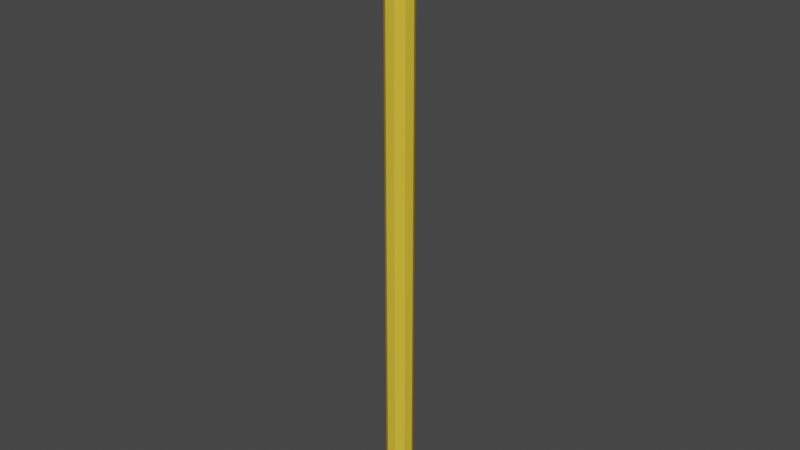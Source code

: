 # Source: unsharpenedPencil.blend  (saved by Blender 2.83.19; exported with 4.5.12 LTS)
import bpy
from mathutils import Matrix  # noqa: F401  (used for matrix-valued properties, if any)

bpy.ops.wm.read_factory_settings(use_empty=True)
scene = bpy.context.scene
scene.name = 'Scene'

# ---- collections
col_collection = bpy.data.collections.new('Collection'); scene.collection.children.link(col_collection)

# ---- materials (node trees are filled in below, after node groups)
mat_eraser = bpy.data.materials.new('Eraser')
mat_eraser.use_transparent_shadow = False
mat_eraser.diffuse_color = (0.8, 0.0, 0.001786, 1.0)
mat_metal_part_of_eraser = bpy.data.materials.new('Metal Part of Eraser')
mat_metal_part_of_eraser.use_transparent_shadow = False
mat_metal_part_of_eraser.diffuse_color = (0.3424, 0.3424, 0.3424, 1.0)
mat_metal_part_of_eraser.metallic = 0.4944
mat_pencil_body = bpy.data.materials.new('Pencil Body')
mat_pencil_body.use_transparent_shadow = False
mat_pencil_body.diffuse_color = (0.8, 0.5413, 0.04352, 1.0)
mat_lead = bpy.data.materials.new('Lead')
mat_lead.use_transparent_shadow = False
mat_lead.diffuse_color = (0.0, 0.0, 0.0, 1.0)
mat_lead.roughness = 1.0
mat_lead.metallic = 0.3146
mat_shaved_body = bpy.data.materials.new('Shaved Body')
mat_shaved_body.use_transparent_shadow = False
mat_shaved_body.diffuse_color = (0.6739, 0.358, 0.1384, 1.0)

# ---- material node trees

# ---- world
world_world = bpy.data.worlds.new('World'); scene.world = world_world
world_world.use_nodes = True; world_world.node_tree.nodes.clear()
_N = world_world.node_tree.nodes; _L = world_world.node_tree.links
n0 = _N.new('ShaderNodeOutputWorld'); n0.name = 'World Output'; n0.location = (300, 300)
n1 = _N.new('ShaderNodeBackground'); n1.name = 'Background'; n1.location = (10, 300)
n1.inputs[0].default_value = (0.05088, 0.05088, 0.05088, 1.0)
_L.new(n1.outputs[0], n0.inputs[0])
n0.is_active_output = True
world_world.color = (0.05088, 0.05088, 0.05088)
world_world.use_sun_shadow = False
world_world.sun_shadow_jitter_overblur = 0.0

# ---- meshes
me_cylinder_001 = bpy.data.meshes.new('Cylinder.001')
me_cylinder_001.from_pydata([(3.315e-08, 0.3031, -1.0), (0.0, 1.0, 1.0), (0.1949, 0.2322, -1.0), (0.6428, 0.766, 1.0), (0.2985, 0.05264, -1.0), (0.9848, 0.1736, 1.0), (0.2625, -0.1516, -1.0), (0.866, -0.5, 1.0), (0.1037, -0.2849, -1.0), (0.342, -0.9397, 1.0), (-0.1037, -0.2849, -1.0), (-0.342, -0.9397, 1.0), (-0.2625, -0.1516, -1.0), (-0.866, -0.5, 1.0), (-0.2985, 0.05264, -1.0), (-0.9848, 0.1736, 1.0), (-0.1949, 0.2322, -1.0), (-0.6428, 0.766, 1.0), (0.6428, 0.766, 1.169), (-1.38e-06, 1.0, 1.169), (0.9848, 0.1736, 1.169), (0.866, -0.5, 1.169), (0.342, -0.9397, 1.169), (-0.342, -0.9397, 1.169), (-0.866, -0.5, 1.169), (-0.9848, 0.1736, 1.169), (-0.6428, 0.766, 1.169), (0.9056, -0.507, 1.0), (1.024, 0.1667, 1.0), (1.024, 0.1667, 1.169), (0.9056, -0.507, 1.169), (1.02, 0.1937, 1.0), (0.6776, 0.7861, 1.0), (0.6776, 0.7861, 1.169), (1.02, 0.1937, 1.169), (-0.01373, 1.038, 1.0), (-0.6565, 0.8038, 1.0), (-0.6565, 0.8038, 1.169), (-0.01373, 1.038, 1.169), (-0.6776, 0.7861, 1.0), (-1.02, 0.1937, 1.0), (-1.02, 0.1937, 1.169), (-0.6776, 0.7861, 1.169), (-1.024, 0.1667, 1.0), (-0.9056, -0.507, 1.0), (-0.9056, -0.507, 1.169), (-1.024, 0.1667, 1.169), (-0.8918, -0.5308, 1.0), (-0.3678, -0.9705, 1.0), (-0.3678, -0.9705, 1.169), (-0.8918, -0.5308, 1.169), (-0.342, -0.9798, 1.0), (0.342, -0.9798, 1.0), (0.342, -0.9798, 1.169), (-0.342, -0.9798, 1.169), (0.3678, -0.9705, 1.0), (0.8918, -0.5308, 1.0), (0.8918, -0.5308, 1.169), (0.3678, -0.9705, 1.169), (0.6565, 0.8038, 1.0), (0.01373, 1.038, 1.0), (0.01373, 1.038, 1.169), (0.6565, 0.8038, 1.169), (0.6428, 0.766, 1.269), (-5.62e-07, 1.0, 1.269), (0.9848, 0.1736, 1.269), (0.866, -0.5, 1.269), (0.342, -0.9397, 1.269), (-0.342, -0.9397, 1.269), (-0.866, -0.5, 1.269), (-0.9848, 0.1736, 1.269), (-0.6428, 0.766, 1.269), (0.9848, 0.1736, 1.084), (0.866, -0.5, 1.084), (0.6428, 0.766, 1.084), (-0.6428, 0.766, 1.084), (-6.9e-07, 1.0, 1.084), (-0.9848, 0.1736, 1.084), (-0.866, -0.5, 1.084), (-0.342, -0.9397, 1.084), (0.342, -0.9397, 1.084), (1.024, 0.1667, 1.084), (0.9056, -0.507, 1.084), (0.6776, 0.7861, 1.084), (1.02, 0.1937, 1.084), (-0.6565, 0.8038, 1.084), (-0.01373, 1.038, 1.084), (-1.02, 0.1937, 1.084), (-0.6776, 0.7861, 1.084), (-0.9056, -0.507, 1.084), (-1.024, 0.1667, 1.084), (-0.3678, -0.9705, 1.084), (-0.8918, -0.5308, 1.084), (0.342, -0.9798, 1.084), (-0.342, -0.9798, 1.084), (0.8918, -0.5308, 1.084), (0.3678, -0.9705, 1.084), (0.01373, 1.038, 1.084), (0.6565, 0.8038, 1.084), (0.9848, 0.1736, 1.126), (0.6428, 0.766, 1.126), (-0.6428, 0.766, 1.126), (-0.9848, 0.1736, 1.126), (-0.866, -0.5, 1.126), (-0.342, -0.9397, 1.126), (0.342, -0.9397, 1.126), (0.9056, -0.507, 1.126), (1.02, 0.1937, 1.126), (-0.01373, 1.038, 1.126), (-0.6776, 0.7861, 1.126), (-1.024, 0.1667, 1.126), (-0.8918, -0.5308, 1.126), (-0.342, -0.9798, 1.126), (0.3678, -0.9705, 1.126), (0.6565, 0.8038, 1.126), (0.866, -0.5, 1.126), (-1.035e-06, 1.0, 1.126), (1.024, 0.1667, 1.126), (0.6776, 0.7861, 1.126), (-0.6565, 0.8038, 1.126), (-1.02, 0.1937, 1.126), (-0.9056, -0.507, 1.126), (-0.3678, -0.9705, 1.126), (0.342, -0.9798, 1.126), (0.8918, -0.5308, 1.126), (0.01373, 1.038, 1.126), (0.866, -0.5, 1.042), (-3.45e-07, 1.0, 1.042), (1.024, 0.1667, 1.042), (0.6776, 0.7861, 1.042), (-0.6565, 0.8038, 1.042), (-1.02, 0.1937, 1.042), (-0.9056, -0.507, 1.042), (-0.3678, -0.9705, 1.042), (0.342, -0.9798, 1.042), (0.8918, -0.5308, 1.042), (0.01373, 1.038, 1.042), (0.9848, 0.1736, 1.042), (0.6428, 0.766, 1.042), (-0.6428, 0.766, 1.042), (-0.9848, 0.1736, 1.042), (-0.866, -0.5, 1.042), (-0.342, -0.9397, 1.042), (0.342, -0.9397, 1.042), (0.9056, -0.507, 1.042), (1.02, 0.1937, 1.042), (-0.01373, 1.038, 1.042), (-0.6776, 0.7861, 1.042), (-1.024, 0.1667, 1.042), (-0.8918, -0.5308, 1.042), (-0.342, -0.9798, 1.042), (0.3678, -0.9705, 1.042), (0.6565, 0.8038, 1.042), (0.9848, 0.1736, 1.148), (0.6428, 0.766, 1.148), (-0.6428, 0.766, 1.148), (-0.9848, 0.1736, 1.148), (-0.866, -0.5, 1.148), (-0.342, -0.9397, 1.148), (0.342, -0.9397, 1.148), (0.9056, -0.507, 1.148), (1.02, 0.1937, 1.148), (-0.01373, 1.038, 1.148), (-0.6776, 0.7861, 1.148), (-1.024, 0.1667, 1.148), (-0.8918, -0.5308, 1.148), (-0.342, -0.9798, 1.148), (0.3678, -0.9705, 1.148), (0.6565, 0.8038, 1.148), (0.866, -0.5, 1.148), (-1.207e-06, 1.0, 1.148), (1.024, 0.1667, 1.148), (0.6776, 0.7861, 1.148), (-0.6565, 0.8038, 1.148), (-1.02, 0.1937, 1.148), (-0.9056, -0.507, 1.148), (-0.3678, -0.9705, 1.148), (0.342, -0.9798, 1.148), (0.8918, -0.5308, 1.148), (0.01373, 1.038, 1.148), (0.866, -0.5, 1.105), (-8.625e-07, 1.0, 1.105), (1.024, 0.1667, 1.105), (0.6776, 0.7861, 1.105), (-0.6565, 0.8038, 1.105), (-1.02, 0.1937, 1.105), (-0.9056, -0.507, 1.105), (-0.3678, -0.9705, 1.105), (0.342, -0.9798, 1.105), (0.8918, -0.5308, 1.105), (0.01373, 1.038, 1.105), (0.9848, 0.1736, 1.105), (0.6428, 0.766, 1.105), (-0.6428, 0.766, 1.105), (-0.9848, 0.1736, 1.105), (-0.866, -0.5, 1.105), (-0.342, -0.9397, 1.105), (0.342, -0.9397, 1.105), (0.9056, -0.507, 1.105), (1.02, 0.1937, 1.105), (-0.01373, 1.038, 1.105), (-0.6776, 0.7861, 1.105), (-1.024, 0.1667, 1.105), (-0.8918, -0.5308, 1.105), (-0.342, -0.9798, 1.105), (0.3678, -0.9705, 1.105), (0.6565, 0.8038, 1.105), (0.9848, 0.1736, 1.063), (0.6428, 0.766, 1.063), (-0.6428, 0.766, 1.063), (-0.9848, 0.1736, 1.063), (-0.866, -0.5, 1.063), (-0.342, -0.9397, 1.063), (0.342, -0.9397, 1.063), (0.9056, -0.507, 1.063), (1.02, 0.1937, 1.063), (-0.01373, 1.038, 1.063), (-0.6776, 0.7861, 1.063), (-1.024, 0.1667, 1.063), (-0.8918, -0.5308, 1.063), (-0.342, -0.9798, 1.063), (0.3678, -0.9705, 1.063), (0.6565, 0.8038, 1.063), (0.866, -0.5, 1.063), (-5.175e-07, 1.0, 1.063), (1.024, 0.1667, 1.063), (0.6776, 0.7861, 1.063), (-0.6565, 0.8038, 1.063), (-1.02, 0.1937, 1.063), (-0.9056, -0.507, 1.063), (-0.3678, -0.9705, 1.063), (0.342, -0.9798, 1.063), (0.8918, -0.5308, 1.063), (0.01373, 1.038, 1.063), (0.866, -0.5, 1.021), (-1.725e-07, 1.0, 1.021), (1.024, 0.1667, 1.021), (0.6776, 0.7861, 1.021), (-0.6565, 0.8038, 1.021), (-1.02, 0.1937, 1.021), (-0.9056, -0.507, 1.021), (-0.3678, -0.9705, 1.021), (0.342, -0.9798, 1.021), (0.8918, -0.5308, 1.021), (0.01373, 1.038, 1.021), (0.9848, 0.1736, 1.021), (0.6428, 0.766, 1.021), (-0.6428, 0.766, 1.021), (-0.9848, 0.1736, 1.021), (-0.866, -0.5, 1.021), (-0.342, -0.9397, 1.021), (0.342, -0.9397, 1.021), (0.9056, -0.507, 1.021), (1.02, 0.1937, 1.021), (-0.01373, 1.038, 1.021), (-0.6776, 0.7861, 1.021), (-1.024, 0.1667, 1.021), (-0.8918, -0.5308, 1.021), (-0.342, -0.9798, 1.021), (0.3678, -0.9705, 1.021), (0.6565, 0.8038, 1.021), (0.9056, -0.507, 1.021), (0.9056, -0.507, 1.042), (1.02, 0.1937, 1.021), (1.02, 0.1937, 1.042), (-0.01373, 1.038, 1.021), (-0.01373, 1.038, 1.042), (-0.6776, 0.7861, 1.021), (-0.6776, 0.7861, 1.042), (-1.024, 0.1667, 1.021), (-1.024, 0.1667, 1.042), (-0.8918, -0.5308, 1.021), (-0.8918, -0.5308, 1.042), (-0.342, -0.9798, 1.021), (-0.342, -0.9798, 1.042), (0.3678, -0.9705, 1.021), (0.3678, -0.9705, 1.042), (0.6565, 0.8038, 1.021), (0.6565, 0.8038, 1.042), (1.024, 0.1667, 1.042), (0.6776, 0.7861, 1.042), (-0.6565, 0.8038, 1.042), (-1.02, 0.1937, 1.042), (-0.9056, -0.507, 1.042), (-0.3678, -0.9705, 1.042), (0.342, -0.9798, 1.042), (0.8918, -0.5308, 1.042), (0.01373, 1.038, 1.042), (1.024, 0.1667, 1.021), (0.6776, 0.7861, 1.021), (-0.6565, 0.8038, 1.021), (-1.02, 0.1937, 1.021), (-0.9056, -0.507, 1.021), (-0.3678, -0.9705, 1.021), (0.342, -0.9798, 1.021), (0.8918, -0.5308, 1.021), (0.01373, 1.038, 1.021), (0.9352, -0.5122, 1.148), (1.054, 0.1615, 1.148), (1.054, 0.1615, 1.169), (0.9352, -0.5122, 1.169), (1.046, 0.2088, 1.148), (0.7036, 0.8011, 1.148), (0.7036, 0.8011, 1.169), (1.046, 0.2088, 1.169), (-0.02401, 1.066, 1.148), (-0.6668, 0.832, 1.148), (-0.6668, 0.832, 1.169), (-0.02401, 1.066, 1.169), (-0.7036, 0.8011, 1.148), (-1.046, 0.2088, 1.148), (-1.046, 0.2088, 1.169), (-0.7036, 0.8011, 1.169), (-1.054, 0.1615, 1.148), (-0.9352, -0.5122, 1.148), (-0.9352, -0.5122, 1.169), (-1.054, 0.1615, 1.169), (-0.9112, -0.5538, 1.148), (-0.3872, -0.9935, 1.148), (-0.3872, -0.9935, 1.169), (-0.9112, -0.5538, 1.169), (-0.342, -1.01, 1.148), (0.342, -1.01, 1.148), (0.342, -1.01, 1.169), (-0.342, -1.01, 1.169), (0.3871, -0.9935, 1.148), (0.9112, -0.5538, 1.148), (0.9112, -0.5538, 1.169), (0.3871, -0.9935, 1.169), (0.6668, 0.832, 1.148), (0.02401, 1.066, 1.148), (0.02401, 1.066, 1.169), (0.6668, 0.832, 1.169), (0.6668, 0.832, 1.063), (0.02401, 1.066, 1.063), (0.02401, 1.066, 1.084), (0.6668, 0.832, 1.084), (0.3871, -0.9935, 1.063), (0.9112, -0.5538, 1.063), (0.9112, -0.5538, 1.084), (0.3871, -0.9935, 1.084), (-0.342, -1.01, 1.063), (0.342, -1.01, 1.063), (0.342, -1.01, 1.084), (-0.342, -1.01, 1.084), (-0.9112, -0.5538, 1.063), (-0.3872, -0.9935, 1.063), (-0.3872, -0.9935, 1.084), (-0.9112, -0.5538, 1.084), (-1.054, 0.1615, 1.063), (-0.9352, -0.5122, 1.063), (-0.9352, -0.5122, 1.084), (-1.054, 0.1615, 1.084), (-0.7036, 0.8011, 1.063), (-1.046, 0.2088, 1.063), (-1.046, 0.2088, 1.084), (-0.7036, 0.8011, 1.084), (-0.02401, 1.066, 1.063), (-0.6668, 0.832, 1.063), (-0.6668, 0.832, 1.084), (-0.02401, 1.066, 1.084), (1.046, 0.2088, 1.063), (0.7036, 0.8011, 1.063), (0.7036, 0.8011, 1.084), (1.046, 0.2088, 1.084), (0.9352, -0.5122, 1.063), (1.054, 0.1615, 1.063), (1.054, 0.1615, 1.084), (0.9352, -0.5122, 1.084), (0.6668, 0.832, 1.105), (0.02401, 1.066, 1.105), (0.02401, 1.066, 1.126), (0.6668, 0.832, 1.126), (0.3871, -0.9935, 1.105), (0.9112, -0.5538, 1.105), (0.9112, -0.5538, 1.126), (0.3871, -0.9935, 1.126), (-0.342, -1.01, 1.105), (0.342, -1.01, 1.105), (0.342, -1.01, 1.126), (-0.342, -1.01, 1.126), (-0.9112, -0.5538, 1.105), (-0.3872, -0.9935, 1.105), (-0.3872, -0.9935, 1.126), (-0.9112, -0.5538, 1.126), (-1.054, 0.1615, 1.105), (-0.9352, -0.5122, 1.105), (-0.9352, -0.5122, 1.126), (-1.054, 0.1615, 1.126), (-0.7036, 0.8011, 1.105), (-1.046, 0.2088, 1.105), (-1.046, 0.2088, 1.126), (-0.7036, 0.8011, 1.126), (-0.02401, 1.066, 1.105), (-0.6668, 0.832, 1.105), (-0.6668, 0.832, 1.126), (-0.02401, 1.066, 1.126), (1.046, 0.2088, 1.105), (0.7036, 0.8011, 1.105), (0.7036, 0.8011, 1.126), (1.046, 0.2088, 1.126), (0.9352, -0.5122, 1.105), (1.054, 0.1615, 1.105), (1.054, 0.1615, 1.126), (0.9352, -0.5122, 1.126), (0.9352, -0.5122, 1.021), (1.054, 0.1615, 1.021), (1.054, 0.1615, 1.042), (0.9352, -0.5122, 1.042), (1.046, 0.2088, 1.021), (0.7036, 0.8011, 1.021), (0.7036, 0.8011, 1.042), (1.046, 0.2088, 1.042), (-0.02401, 1.066, 1.021), (-0.6668, 0.832, 1.021), (-0.6668, 0.832, 1.042), (-0.02401, 1.066, 1.042), (-0.7036, 0.8011, 1.021), (-1.046, 0.2088, 1.021), (-1.046, 0.2088, 1.042), (-0.7036, 0.8011, 1.042), (-1.054, 0.1615, 1.021), (-0.9352, -0.5122, 1.021), (-0.9352, -0.5122, 1.042), (-1.054, 0.1615, 1.042), (-0.9112, -0.5538, 1.021), (-0.3872, -0.9935, 1.021), (-0.3872, -0.9935, 1.042), (-0.9112, -0.5538, 1.042), (-0.342, -1.01, 1.021), (0.342, -1.01, 1.021), (0.342, -1.01, 1.042), (-0.342, -1.01, 1.042), (0.3871, -0.9935, 1.021), (0.9112, -0.5538, 1.021), (0.9112, -0.5538, 1.042), (0.3871, -0.9935, 1.042), (0.6668, 0.832, 1.021), (0.02401, 1.066, 1.021), (0.02401, 1.066, 1.042), (0.6668, 0.832, 1.042), (0.0, 1.0, -1.0), (0.6428, 0.766, -1.0), (0.9848, 0.1736, -1.0), (0.866, -0.5, -1.0), (0.342, -0.9397, -1.0), (-0.342, -0.9397, -1.0), (-0.866, -0.5, -1.0), (-0.9848, 0.1736, -1.0), (-0.6428, 0.766, -1.0)], [], [(441, 1, 3, 442), (442, 3, 5, 443), (443, 5, 7, 444), (444, 7, 9, 445), (445, 9, 11, 446), (446, 11, 13, 447), (447, 13, 15, 448), (448, 15, 17, 449), (449, 17, 1, 441), (0, 2, 4, 6, 8, 10, 12, 14, 16), (25, 24, 69, 70), (5, 28, 27, 7), (245, 236, 28, 5), (21, 30, 29, 20), (169, 160, 30, 21), (3, 32, 31, 5), (246, 237, 32, 3), (20, 34, 33, 18), (153, 161, 34, 20), (17, 36, 35, 1), (247, 238, 36, 17), (19, 38, 37, 26), (170, 162, 38, 19), (15, 40, 39, 17), (248, 239, 40, 15), (26, 42, 41, 25), (155, 163, 42, 26), (13, 44, 43, 15), (249, 240, 44, 13), (25, 46, 45, 24), (156, 164, 46, 25), (11, 48, 47, 13), (250, 241, 48, 11), (24, 50, 49, 23), (157, 165, 50, 24), (9, 52, 51, 11), (251, 242, 52, 9), (23, 54, 53, 22), (158, 166, 54, 23), (7, 56, 55, 9), (234, 243, 56, 7), (22, 58, 57, 21), (159, 167, 58, 22), (1, 60, 59, 3), (235, 244, 60, 1), (18, 62, 61, 19), (154, 168, 62, 18), (63, 64, 71, 70, 69, 68, 67, 66, 65), (22, 21, 66, 67), (18, 19, 64, 63), (26, 25, 70, 71), (23, 22, 67, 68), (20, 18, 63, 65), (19, 26, 71, 64), (24, 23, 68, 69), (21, 20, 65, 66), (208, 222, 98, 74), (181, 190, 97, 76), (213, 221, 96, 80), (180, 189, 95, 73), (212, 220, 94, 79), (197, 188, 93, 80), (211, 219, 92, 78), (196, 187, 91, 79), (210, 218, 90, 77), (195, 186, 89, 78), (209, 217, 88, 75), (194, 185, 87, 77), (224, 216, 86, 76), (193, 184, 85, 75), (207, 215, 84, 72), (192, 183, 83, 74), (223, 214, 82, 73), (191, 182, 81, 72), (153, 171, 117, 99), (154, 172, 118, 100), (155, 173, 119, 101), (156, 174, 120, 102), (157, 175, 121, 103), (158, 176, 122, 104), (159, 177, 123, 105), (169, 178, 124, 115), (170, 179, 125, 116), (192, 206, 114, 100), (197, 205, 113, 105), (196, 204, 112, 104), (195, 203, 111, 103), (194, 202, 110, 102), (193, 201, 109, 101), (181, 200, 108, 116), (191, 199, 107, 99), (180, 198, 106, 115), (252, 236, 288, 261), (234, 252, 144, 126), (259, 243, 295, 275), (245, 253, 145, 137), (144, 252, 261, 262), (235, 254, 146, 127), (237, 129, 280, 289), (247, 255, 147, 139), (130, 146, 266, 281), (248, 256, 148, 140), (236, 128, 279, 288), (249, 257, 149, 141), (253, 237, 289, 263), (250, 258, 150, 142), (136, 152, 278, 287), (251, 259, 151, 143), (260, 244, 296, 277), (246, 260, 152, 138), (224, 233, 136, 127), (223, 232, 135, 126), (213, 231, 134, 143), (212, 230, 133, 142), (211, 229, 132, 141), (210, 228, 131, 140), (209, 227, 130, 139), (208, 226, 129, 138), (207, 225, 128, 137), (19, 61, 179, 170), (21, 57, 178, 169), (22, 53, 177, 159), (23, 49, 176, 158), (24, 45, 175, 157), (25, 41, 174, 156), (26, 37, 173, 155), (18, 33, 172, 154), (20, 29, 171, 153), (100, 114, 168, 154), (114, 125, 179, 168), (105, 113, 167, 159), (113, 124, 178, 167), (104, 112, 166, 158), (112, 123, 177, 166), (103, 111, 165, 157), (111, 122, 176, 165), (102, 110, 164, 156), (110, 121, 175, 164), (101, 109, 163, 155), (109, 120, 174, 163), (116, 108, 162, 170), (108, 119, 173, 162), (99, 107, 161, 153), (107, 118, 172, 161), (115, 106, 160, 169), (106, 117, 171, 160), (82, 81, 182, 198), (73, 82, 198, 180), (84, 83, 183, 199), (72, 84, 199, 191), (86, 85, 184, 200), (76, 86, 200, 181), (88, 87, 185, 201), (75, 88, 201, 193), (90, 89, 186, 202), (77, 90, 202, 194), (92, 91, 187, 203), (78, 92, 203, 195), (94, 93, 188, 204), (79, 94, 204, 196), (96, 95, 189, 205), (80, 96, 205, 197), (98, 97, 190, 206), (74, 98, 206, 192), (99, 117, 182, 191), (100, 118, 183, 192), (101, 119, 184, 193), (102, 120, 185, 194), (103, 121, 186, 195), (104, 122, 187, 196), (105, 123, 188, 197), (115, 124, 189, 180), (116, 125, 190, 181), (72, 81, 225, 207), (74, 83, 226, 208), (75, 85, 227, 209), (77, 87, 228, 210), (78, 89, 229, 211), (79, 91, 230, 212), (80, 93, 231, 213), (73, 95, 232, 223), (76, 97, 233, 224), (144, 128, 225, 214), (126, 144, 214, 223), (145, 129, 226, 215), (137, 145, 215, 207), (146, 130, 227, 216), (127, 146, 216, 224), (147, 131, 228, 217), (139, 147, 217, 209), (148, 132, 229, 218), (140, 148, 218, 210), (149, 133, 230, 219), (141, 149, 219, 211), (150, 134, 231, 220), (142, 150, 220, 212), (151, 135, 232, 221), (143, 151, 221, 213), (152, 136, 233, 222), (138, 152, 222, 208), (3, 59, 260, 246), (59, 60, 244, 260), (9, 55, 259, 251), (55, 56, 243, 259), (11, 51, 258, 250), (51, 52, 242, 258), (13, 47, 257, 249), (47, 48, 241, 257), (15, 43, 256, 248), (43, 44, 240, 256), (17, 39, 255, 247), (39, 40, 239, 255), (1, 35, 254, 235), (35, 36, 238, 254), (5, 31, 253, 245), (31, 32, 237, 253), (7, 27, 252, 234), (27, 28, 236, 252), (127, 136, 244, 235), (126, 135, 243, 234), (143, 134, 242, 251), (142, 133, 241, 250), (141, 132, 240, 249), (140, 131, 239, 248), (139, 130, 238, 247), (138, 129, 237, 246), (137, 128, 236, 245), (238, 130, 281, 290), (145, 253, 263, 264), (131, 147, 268, 282), (239, 131, 282, 291), (146, 254, 265, 266), (258, 242, 294, 273), (240, 132, 283, 292), (147, 255, 267, 268), (132, 148, 270, 283), (241, 133, 284, 293), (148, 256, 269, 270), (257, 241, 293, 271), (242, 134, 285, 294), (149, 257, 271, 272), (133, 149, 272, 284), (150, 258, 273, 274), (243, 135, 286, 295), (256, 240, 292, 269), (244, 136, 287, 296), (151, 259, 275, 276), (134, 150, 274, 285), (152, 260, 277, 278), (255, 239, 291, 267), (128, 144, 262, 279), (135, 151, 276, 286), (254, 238, 290, 265), (129, 145, 264, 280), (297, 298, 299, 300), (171, 298, 297, 160), (29, 299, 298, 171), (30, 300, 299, 29), (160, 297, 300, 30), (301, 302, 303, 304), (172, 302, 301, 161), (33, 303, 302, 172), (34, 304, 303, 33), (161, 301, 304, 34), (305, 306, 307, 308), (173, 306, 305, 162), (37, 307, 306, 173), (38, 308, 307, 37), (162, 305, 308, 38), (309, 310, 311, 312), (174, 310, 309, 163), (41, 311, 310, 174), (42, 312, 311, 41), (163, 309, 312, 42), (313, 314, 315, 316), (175, 314, 313, 164), (45, 315, 314, 175), (46, 316, 315, 45), (164, 313, 316, 46), (317, 318, 319, 320), (176, 318, 317, 165), (49, 319, 318, 176), (50, 320, 319, 49), (165, 317, 320, 50), (321, 322, 323, 324), (177, 322, 321, 166), (53, 323, 322, 177), (54, 324, 323, 53), (166, 321, 324, 54), (325, 326, 327, 328), (178, 326, 325, 167), (57, 327, 326, 178), (58, 328, 327, 57), (167, 325, 328, 58), (329, 330, 331, 332), (179, 330, 329, 168), (61, 331, 330, 179), (62, 332, 331, 61), (168, 329, 332, 62), (333, 334, 335, 336), (233, 334, 333, 222), (97, 335, 334, 233), (98, 336, 335, 97), (222, 333, 336, 98), (337, 338, 339, 340), (232, 338, 337, 221), (95, 339, 338, 232), (96, 340, 339, 95), (221, 337, 340, 96), (341, 342, 343, 344), (231, 342, 341, 220), (93, 343, 342, 231), (94, 344, 343, 93), (220, 341, 344, 94), (345, 346, 347, 348), (230, 346, 345, 219), (91, 347, 346, 230), (92, 348, 347, 91), (219, 345, 348, 92), (349, 350, 351, 352), (229, 350, 349, 218), (89, 351, 350, 229), (90, 352, 351, 89), (218, 349, 352, 90), (353, 354, 355, 356), (228, 354, 353, 217), (87, 355, 354, 228), (88, 356, 355, 87), (217, 353, 356, 88), (357, 358, 359, 360), (227, 358, 357, 216), (85, 359, 358, 227), (86, 360, 359, 85), (216, 357, 360, 86), (361, 362, 363, 364), (226, 362, 361, 215), (83, 363, 362, 226), (84, 364, 363, 83), (215, 361, 364, 84), (365, 366, 367, 368), (225, 366, 365, 214), (81, 367, 366, 225), (82, 368, 367, 81), (214, 365, 368, 82), (369, 370, 371, 372), (190, 370, 369, 206), (125, 371, 370, 190), (114, 372, 371, 125), (206, 369, 372, 114), (373, 374, 375, 376), (189, 374, 373, 205), (124, 375, 374, 189), (113, 376, 375, 124), (205, 373, 376, 113), (377, 378, 379, 380), (188, 378, 377, 204), (123, 379, 378, 188), (112, 380, 379, 123), (204, 377, 380, 112), (381, 382, 383, 384), (187, 382, 381, 203), (122, 383, 382, 187), (111, 384, 383, 122), (203, 381, 384, 111), (385, 386, 387, 388), (186, 386, 385, 202), (121, 387, 386, 186), (110, 388, 387, 121), (202, 385, 388, 110), (389, 390, 391, 392), (185, 390, 389, 201), (120, 391, 390, 185), (109, 392, 391, 120), (201, 389, 392, 109), (393, 394, 395, 396), (184, 394, 393, 200), (119, 395, 394, 184), (108, 396, 395, 119), (200, 393, 396, 108), (397, 398, 399, 400), (183, 398, 397, 199), (118, 399, 398, 183), (107, 400, 399, 118), (199, 397, 400, 107), (401, 402, 403, 404), (182, 402, 401, 198), (117, 403, 402, 182), (106, 404, 403, 117), (198, 401, 404, 106), (405, 406, 407, 408), (288, 406, 405, 261), (279, 407, 406, 288), (262, 408, 407, 279), (261, 405, 408, 262), (409, 410, 411, 412), (289, 410, 409, 263), (280, 411, 410, 289), (264, 412, 411, 280), (263, 409, 412, 264), (413, 414, 415, 416), (290, 414, 413, 265), (281, 415, 414, 290), (266, 416, 415, 281), (265, 413, 416, 266), (417, 418, 419, 420), (291, 418, 417, 267), (282, 419, 418, 291), (268, 420, 419, 282), (267, 417, 420, 268), (421, 422, 423, 424), (292, 422, 421, 269), (283, 423, 422, 292), (270, 424, 423, 283), (269, 421, 424, 270), (425, 426, 427, 428), (293, 426, 425, 271), (284, 427, 426, 293), (272, 428, 427, 284), (271, 425, 428, 272), (429, 430, 431, 432), (294, 430, 429, 273), (285, 431, 430, 294), (274, 432, 431, 285), (273, 429, 432, 274), (433, 434, 435, 436), (295, 434, 433, 275), (286, 435, 434, 295), (276, 436, 435, 286), (275, 433, 436, 276), (437, 438, 439, 440), (296, 438, 437, 277), (287, 439, 438, 296), (278, 440, 439, 287), (277, 437, 440, 278), (2, 0, 441, 442), (4, 2, 442, 443), (6, 4, 443, 444), (8, 6, 444, 445), (10, 8, 445, 446), (12, 10, 446, 447), (14, 12, 447, 448), (16, 14, 448, 449), (0, 16, 449, 441)])
me_cylinder_001.polygons.foreach_set('material_index', [2, 2, 2, 2, 2, 2, 2, 2, 2, 3, 0, 0, 1, 1, 1, 0, 1, 1, 1, 0, 1, 1, 1, 0, 1, 1, 1, 0, 1, 1, 1, 0, 1, 1, 1, 0, 1, 1, 1, 0, 1, 1, 1, 0, 1, 1, 1, 0, 0, 0, 0, 0, 0, 0, 0, 0, 1, 1, 1, 1, 1, 1, 1, 1, 1, 1, 1, 1, 1, 1, 1, 1, 1, 1, 1, 1, 1, 1, 1, 1, 1, 1, 1, 1, 1, 1, 1, 1, 1, 1, 1, 1, 0, 1, 0, 1, 0, 1, 0, 1, 1, 1, 1, 1, 0, 1, 1, 1, 0, 1, 1, 1, 1, 1, 1, 1, 1, 1, 1, 1, 1, 1, 1, 1, 1, 1, 1, 1, 1, 1, 1, 1, 1, 1, 1, 1, 1, 1, 1, 1, 1, 1, 1, 1, 1, 1, 1, 1, 1, 1, 1, 1, 1, 1, 1, 1, 1, 1, 1, 1, 1, 1, 1, 1, 1, 1, 1, 1, 1, 1, 1, 1, 1, 1, 1, 1, 1, 1, 1, 1, 1, 1, 1, 1, 1, 1, 1, 1, 1, 1, 1, 1, 1, 1, 1, 1, 1, 1, 1, 1, 1, 1, 1, 1, 1, 1, 1, 1, 1, 1, 1, 1, 1, 1, 1, 1, 1, 1, 1, 1, 1, 1, 1, 1, 1, 1, 1, 0, 0, 1, 0, 0, 0, 1, 1, 1, 0, 0, 0, 1, 0, 1, 0, 0, 0, 0, 1, 0, 0, 0, 1, 1, 0, 0, 1, 1, 1, 1, 1, 1, 1, 1, 1, 1, 1, 1, 1, 1, 1, 1, 1, 1, 1, 1, 1, 1, 1, 1, 1, 1, 1, 1, 1, 1, 1, 1, 1, 1, 1, 1, 1, 1, 1, 1, 1, 1, 1, 1, 1, 1, 1, 1, 1, 1, 1, 1, 1, 1, 1, 1, 1, 1, 1, 1, 1, 0, 1, 1, 1, 1, 0, 1, 1, 1, 1, 0, 1, 1, 1, 1, 1, 1, 1, 1, 1, 0, 1, 1, 1, 1, 1, 1, 1, 1, 1, 0, 1, 1, 1, 1, 0, 1, 1, 1, 1, 0, 1, 1, 1, 1, 1, 1, 1, 1, 1, 0, 1, 1, 1, 1, 1, 1, 1, 1, 1, 1, 1, 1, 1, 1, 1, 1, 1, 1, 1, 1, 1, 1, 1, 1, 1, 1, 1, 1, 1, 0, 1, 1, 1, 1, 1, 1, 1, 1, 1, 1, 1, 1, 1, 1, 1, 1, 1, 1, 1, 0, 1, 1, 1, 1, 1, 1, 1, 1, 1, 0, 1, 1, 1, 1, 0, 1, 1, 1, 4, 4, 4, 4, 4, 4, 4, 4, 4])
_uv = me_cylinder_001.uv_layers.new(name='UVMap')
_uv.uv.foreach_set('vector', [1.0, 0.5, 1.0, 1.0, 0.8889, 1.0, 0.8889, 0.5, 0.8889, 0.5, 0.8889, 1.0, 0.7778, 1.0, 0.7778, 0.5, 0.7778, 0.5, 0.7778, 1.0, 0.6667, 1.0, 0.6667, 0.5, 0.6667, 0.5, 0.6667, 1.0, 0.5556, 1.0, 0.5556, 0.5, 0.5556, 0.5, 0.5556, 1.0, 0.4444, 1.0, 0.4444, 0.5, 0.4444, 0.5, 0.4444, 1.0, 0.3333, 1.0, 0.3333, 0.5, 0.3333, 0.5, 0.3333, 1.0, 0.2222, 1.0, 0.2222, 0.5, 0.2222, 0.5, 0.2222, 1.0, 0.1111, 1.0, 0.1111, 0.5, 0.1111, 0.5, 0.1111, 1.0, 4.47e-08, 1.0, 4.47e-08, 0.5, 0.75, 0.3228, 0.7968, 0.3057, 0.8216, 0.2626, 0.813, 0.2136, 0.7749, 0.1816, 0.7251, 0.1816, 0.687, 0.2136, 0.6784, 0.2626, 0.7032, 0.3057, 0.2222, 1.0, 0.3333, 1.0, 0.3333, 1.0, 0.2222, 1.0, 0.7778, 1.0, 0.7778, 1.0, 0.6667, 1.0, 0.6667, 1.0, 0.7778, 1.0, 0.7778, 1.0, 0.7778, 1.0, 0.7778, 1.0, 0.6667, 1.0, 0.6667, 1.0, 0.7778, 1.0, 0.7778, 1.0, 0.6667, 1.0, 0.6667, 1.0, 0.6667, 1.0, 0.6667, 1.0, 0.8889, 1.0, 0.8889, 1.0, 0.7778, 1.0, 0.7778, 1.0, 0.8889, 1.0, 0.8889, 1.0, 0.8889, 1.0, 0.8889, 1.0, 0.7778, 1.0, 0.7778, 1.0, 0.8889, 1.0, 0.8889, 1.0, 0.7778, 1.0, 0.7778, 1.0, 0.7778, 1.0, 0.7778, 1.0, 0.1111, 1.0, 0.1111, 1.0, 4.47e-08, 1.0, 4.47e-08, 1.0, 0.1111, 1.0, 0.1111, 1.0, 0.1111, 1.0, 0.1111, 1.0, 4.47e-08, 1.0, 4.47e-08, 1.0, 0.1111, 1.0, 0.1111, 1.0, 4.47e-08, 1.0, 4.47e-08, 1.0, 4.47e-08, 1.0, 4.47e-08, 1.0, 0.2222, 1.0, 0.2222, 1.0, 0.1111, 1.0, 0.1111, 1.0, 0.2222, 1.0, 0.2222, 1.0, 0.2222, 1.0, 0.2222, 1.0, 0.1111, 1.0, 0.1111, 1.0, 0.2222, 1.0, 0.2222, 1.0, 0.1111, 1.0, 0.1111, 1.0, 0.1111, 1.0, 0.1111, 1.0, 0.3333, 1.0, 0.3333, 1.0, 0.2222, 1.0, 0.2222, 1.0, 0.3333, 1.0, 0.3333, 1.0, 0.3333, 1.0, 0.3333, 1.0, 0.2222, 1.0, 0.2222, 1.0, 0.3333, 1.0, 0.3333, 1.0, 0.2222, 1.0, 0.2222, 1.0, 0.2222, 1.0, 0.2222, 1.0, 0.4444, 1.0, 0.4444, 1.0, 0.3333, 1.0, 0.3333, 1.0, 0.4444, 1.0, 0.4444, 1.0, 0.4444, 1.0, 0.4444, 1.0, 0.3333, 1.0, 0.3333, 1.0, 0.4444, 1.0, 0.4444, 1.0, 0.3333, 1.0, 0.3333, 1.0, 0.3333, 1.0, 0.3333, 1.0, 0.5556, 1.0, 0.5556, 1.0, 0.4444, 1.0, 0.4444, 1.0, 0.5556, 1.0, 0.5556, 1.0, 0.5556, 1.0, 0.5556, 1.0, 0.4444, 1.0, 0.4444, 1.0, 0.5556, 1.0, 0.5556, 1.0, 0.4444, 1.0, 0.4444, 1.0, 0.4444, 1.0, 0.4444, 1.0, 0.6667, 1.0, 0.6667, 1.0, 0.5556, 1.0, 0.5556, 1.0, 0.6667, 1.0, 0.6667, 1.0, 0.6667, 1.0, 0.6667, 1.0, 0.5556, 1.0, 0.5556, 1.0, 0.6667, 1.0, 0.6667, 1.0, 0.5556, 1.0, 0.5556, 1.0, 0.5556, 1.0, 0.5556, 1.0, 1.0, 1.0, 1.0, 1.0, 0.8889, 1.0, 0.8889, 1.0, 1.0, 1.0, 1.0, 1.0, 1.0, 1.0, 1.0, 1.0, 0.8889, 1.0, 0.8889, 1.0, 1.0, 1.0, 1.0, 1.0, 0.8889, 1.0, 0.8889, 1.0, 0.8889, 1.0, 0.8889, 1.0, 0.4043, 0.4339, 0.25, 0.49, 0.09573, 0.4339, 0.01365, 0.2917, 0.04215, 0.13, 0.1679, 0.02447, 0.3321, 0.02447, 0.4578, 0.13, 0.4864, 0.2917, 0.5556, 1.0, 0.6667, 1.0, 0.6667, 1.0, 0.5556, 1.0, 0.8889, 1.0, 1.0, 1.0, 1.0, 1.0, 0.8889, 1.0, 0.1111, 1.0, 0.2222, 1.0, 0.2222, 1.0, 0.1111, 1.0, 0.4444, 1.0, 0.5556, 1.0, 0.5556, 1.0, 0.4444, 1.0, 0.7778, 1.0, 0.8889, 1.0, 0.8889, 1.0, 0.7778, 1.0, 4.47e-08, 1.0, 0.1111, 1.0, 0.1111, 1.0, 4.47e-08, 1.0, 0.3333, 1.0, 0.4444, 1.0, 0.4444, 1.0, 0.3333, 1.0, 0.6667, 1.0, 0.7778, 1.0, 0.7778, 1.0, 0.6667, 1.0, 0.8889, 1.0, 0.8889, 1.0, 0.8889, 1.0, 0.8889, 1.0, 1.0, 1.0, 1.0, 1.0, 1.0, 1.0, 1.0, 1.0, 0.5556, 1.0, 0.5556, 1.0, 0.5556, 1.0, 0.5556, 1.0, 0.6667, 1.0, 0.6667, 1.0, 0.6667, 1.0, 0.6667, 1.0, 0.4444, 1.0, 0.4444, 1.0, 0.4444, 1.0, 0.4444, 1.0, 0.5556, 1.0, 0.5556, 1.0, 0.5556, 1.0, 0.5556, 1.0, 0.3333, 1.0, 0.3333, 1.0, 0.3333, 1.0, 0.3333, 1.0, 0.4444, 1.0, 0.4444, 1.0, 0.4444, 1.0, 0.4444, 1.0, 0.2222, 1.0, 0.2222, 1.0, 0.2222, 1.0, 0.2222, 1.0, 0.3333, 1.0, 0.3333, 1.0, 0.3333, 1.0, 0.3333, 1.0, 0.1111, 1.0, 0.1111, 1.0, 0.1111, 1.0, 0.1111, 1.0, 0.2222, 1.0, 0.2222, 1.0, 0.2222, 1.0, 0.2222, 1.0, 4.47e-08, 1.0, 4.47e-08, 1.0, 4.47e-08, 1.0, 4.47e-08, 1.0, 0.1111, 1.0, 0.1111, 1.0, 0.1111, 1.0, 0.1111, 1.0, 0.7778, 1.0, 0.7778, 1.0, 0.7778, 1.0, 0.7778, 1.0, 0.8889, 1.0, 0.8889, 1.0, 0.8889, 1.0, 0.8889, 1.0, 0.6667, 1.0, 0.6667, 1.0, 0.6667, 1.0, 0.6667, 1.0, 0.7778, 1.0, 0.7778, 1.0, 0.7778, 1.0, 0.7778, 1.0, 0.7778, 1.0, 0.7778, 1.0, 0.7778, 1.0, 0.7778, 1.0, 0.8889, 1.0, 0.8889, 1.0, 0.8889, 1.0, 0.8889, 1.0, 0.1111, 1.0, 0.1111, 1.0, 0.1111, 1.0, 0.1111, 1.0, 0.2222, 1.0, 0.2222, 1.0, 0.2222, 1.0, 0.2222, 1.0, 0.3333, 1.0, 0.3333, 1.0, 0.3333, 1.0, 0.3333, 1.0, 0.4444, 1.0, 0.4444, 1.0, 0.4444, 1.0, 0.4444, 1.0, 0.5556, 1.0, 0.5556, 1.0, 0.5556, 1.0, 0.5556, 1.0, 0.6667, 1.0, 0.6667, 1.0, 0.6667, 1.0, 0.6667, 1.0, 1.0, 1.0, 1.0, 1.0, 1.0, 1.0, 1.0, 1.0, 0.8889, 1.0, 0.8889, 1.0, 0.8889, 1.0, 0.8889, 1.0, 0.5556, 1.0, 0.5556, 1.0, 0.5556, 1.0, 0.5556, 1.0, 0.4444, 1.0, 0.4444, 1.0, 0.4444, 1.0, 0.4444, 1.0, 0.3333, 1.0, 0.3333, 1.0, 0.3333, 1.0, 0.3333, 1.0, 0.2222, 1.0, 0.2222, 1.0, 0.2222, 1.0, 0.2222, 1.0, 0.1111, 1.0, 0.1111, 1.0, 0.1111, 1.0, 0.1111, 1.0, 4.47e-08, 1.0, 4.47e-08, 1.0, 4.47e-08, 1.0, 4.47e-08, 1.0, 0.7778, 1.0, 0.7778, 1.0, 0.7778, 1.0, 0.7778, 1.0, 0.6667, 1.0, 0.6667, 1.0, 0.6667, 1.0, 0.6667, 1.0, 0.6667, 1.0, 0.7778, 1.0, 0.7778, 1.0, 0.6667, 1.0, 0.6667, 1.0, 0.6667, 1.0, 0.6667, 1.0, 0.6667, 1.0, 0.5556, 1.0, 0.6667, 1.0, 0.6667, 1.0, 0.5556, 1.0, 0.7778, 1.0, 0.7778, 1.0, 0.7778, 1.0, 0.7778, 1.0, 0.6667, 1.0, 0.6667, 1.0, 0.6667, 1.0, 0.6667, 1.0, 4.47e-08, 1.0, 4.47e-08, 1.0, 4.47e-08, 1.0, 4.47e-08, 1.0, 0.8889, 1.0, 0.8889, 1.0, 0.8889, 1.0, 0.8889, 1.0, 0.1111, 1.0, 0.1111, 1.0, 0.1111, 1.0, 0.1111, 1.0, 0.1111, 1.0, 4.47e-08, 1.0, 4.47e-08, 1.0, 0.1111, 1.0, 0.2222, 1.0, 0.2222, 1.0, 0.2222, 1.0, 0.2222, 1.0, 0.7778, 1.0, 0.7778, 1.0, 0.7778, 1.0, 0.7778, 1.0, 0.3333, 1.0, 0.3333, 1.0, 0.3333, 1.0, 0.3333, 1.0, 0.7778, 1.0, 0.8889, 1.0, 0.8889, 1.0, 0.7778, 1.0, 0.4444, 1.0, 0.4444, 1.0, 0.4444, 1.0, 0.4444, 1.0, 1.0, 1.0, 0.8889, 1.0, 0.8889, 1.0, 1.0, 1.0, 0.5556, 1.0, 0.5556, 1.0, 0.5556, 1.0, 0.5556, 1.0, 0.8889, 1.0, 1.0, 1.0, 1.0, 1.0, 0.8889, 1.0, 0.8889, 1.0, 0.8889, 1.0, 0.8889, 1.0, 0.8889, 1.0, 1.0, 1.0, 1.0, 1.0, 1.0, 1.0, 1.0, 1.0, 0.6667, 1.0, 0.6667, 1.0, 0.6667, 1.0, 0.6667, 1.0, 0.5556, 1.0, 0.5556, 1.0, 0.5556, 1.0, 0.5556, 1.0, 0.4444, 1.0, 0.4444, 1.0, 0.4444, 1.0, 0.4444, 1.0, 0.3333, 1.0, 0.3333, 1.0, 0.3333, 1.0, 0.3333, 1.0, 0.2222, 1.0, 0.2222, 1.0, 0.2222, 1.0, 0.2222, 1.0, 0.1111, 1.0, 0.1111, 1.0, 0.1111, 1.0, 0.1111, 1.0, 0.8889, 1.0, 0.8889, 1.0, 0.8889, 1.0, 0.8889, 1.0, 0.7778, 1.0, 0.7778, 1.0, 0.7778, 1.0, 0.7778, 1.0, 1.0, 1.0, 1.0, 1.0, 1.0, 1.0, 1.0, 1.0, 0.6667, 1.0, 0.6667, 1.0, 0.6667, 1.0, 0.6667, 1.0, 0.5556, 1.0, 0.5556, 1.0, 0.5556, 1.0, 0.5556, 1.0, 0.4444, 1.0, 0.4444, 1.0, 0.4444, 1.0, 0.4444, 1.0, 0.3333, 1.0, 0.3333, 1.0, 0.3333, 1.0, 0.3333, 1.0, 0.2222, 1.0, 0.2222, 1.0, 0.2222, 1.0, 0.2222, 1.0, 0.1111, 1.0, 0.1111, 1.0, 0.1111, 1.0, 0.1111, 1.0, 0.8889, 1.0, 0.8889, 1.0, 0.8889, 1.0, 0.8889, 1.0, 0.7778, 1.0, 0.7778, 1.0, 0.7778, 1.0, 0.7778, 1.0, 0.8889, 1.0, 0.8889, 1.0, 0.8889, 1.0, 0.8889, 1.0, 0.8889, 1.0, 1.0, 1.0, 1.0, 1.0, 0.8889, 1.0, 0.5556, 1.0, 0.5556, 1.0, 0.5556, 1.0, 0.5556, 1.0, 0.5556, 1.0, 0.6667, 1.0, 0.6667, 1.0, 0.5556, 1.0, 0.4444, 1.0, 0.4444, 1.0, 0.4444, 1.0, 0.4444, 1.0, 0.4444, 1.0, 0.5556, 1.0, 0.5556, 1.0, 0.4444, 1.0, 0.3333, 1.0, 0.3333, 1.0, 0.3333, 1.0, 0.3333, 1.0, 0.3333, 1.0, 0.4444, 1.0, 0.4444, 1.0, 0.3333, 1.0, 0.2222, 1.0, 0.2222, 1.0, 0.2222, 1.0, 0.2222, 1.0, 0.2222, 1.0, 0.3333, 1.0, 0.3333, 1.0, 0.2222, 1.0, 0.1111, 1.0, 0.1111, 1.0, 0.1111, 1.0, 0.1111, 1.0, 0.1111, 1.0, 0.2222, 1.0, 0.2222, 1.0, 0.1111, 1.0, 4.47e-08, 1.0, 4.47e-08, 1.0, 4.47e-08, 1.0, 4.47e-08, 1.0, 4.47e-08, 1.0, 0.1111, 1.0, 0.1111, 1.0, 4.47e-08, 1.0, 0.7778, 1.0, 0.7778, 1.0, 0.7778, 1.0, 0.7778, 1.0, 0.7778, 1.0, 0.8889, 1.0, 0.8889, 1.0, 0.7778, 1.0, 0.6667, 1.0, 0.6667, 1.0, 0.6667, 1.0, 0.6667, 1.0, 0.6667, 1.0, 0.7778, 1.0, 0.7778, 1.0, 0.6667, 1.0, 0.6667, 1.0, 0.7778, 1.0, 0.7778, 1.0, 0.6667, 1.0, 0.6667, 1.0, 0.6667, 1.0, 0.6667, 1.0, 0.6667, 1.0, 0.7778, 1.0, 0.8889, 1.0, 0.8889, 1.0, 0.7778, 1.0, 0.7778, 1.0, 0.7778, 1.0, 0.7778, 1.0, 0.7778, 1.0, 4.47e-08, 1.0, 0.1111, 1.0, 0.1111, 1.0, 4.47e-08, 1.0, 4.47e-08, 1.0, 4.47e-08, 1.0, 4.47e-08, 1.0, 4.47e-08, 1.0, 0.1111, 1.0, 0.2222, 1.0, 0.2222, 1.0, 0.1111, 1.0, 0.1111, 1.0, 0.1111, 1.0, 0.1111, 1.0, 0.1111, 1.0, 0.2222, 1.0, 0.3333, 1.0, 0.3333, 1.0, 0.2222, 1.0, 0.2222, 1.0, 0.2222, 1.0, 0.2222, 1.0, 0.2222, 1.0, 0.3333, 1.0, 0.4444, 1.0, 0.4444, 1.0, 0.3333, 1.0, 0.3333, 1.0, 0.3333, 1.0, 0.3333, 1.0, 0.3333, 1.0, 0.4444, 1.0, 0.5556, 1.0, 0.5556, 1.0, 0.4444, 1.0, 0.4444, 1.0, 0.4444, 1.0, 0.4444, 1.0, 0.4444, 1.0, 0.5556, 1.0, 0.6667, 1.0, 0.6667, 1.0, 0.5556, 1.0, 0.5556, 1.0, 0.5556, 1.0, 0.5556, 1.0, 0.5556, 1.0, 0.8889, 1.0, 1.0, 1.0, 1.0, 1.0, 0.8889, 1.0, 0.8889, 1.0, 0.8889, 1.0, 0.8889, 1.0, 0.8889, 1.0, 0.7778, 1.0, 0.7778, 1.0, 0.7778, 1.0, 0.7778, 1.0, 0.8889, 1.0, 0.8889, 1.0, 0.8889, 1.0, 0.8889, 1.0, 0.1111, 1.0, 0.1111, 1.0, 0.1111, 1.0, 0.1111, 1.0, 0.2222, 1.0, 0.2222, 1.0, 0.2222, 1.0, 0.2222, 1.0, 0.3333, 1.0, 0.3333, 1.0, 0.3333, 1.0, 0.3333, 1.0, 0.4444, 1.0, 0.4444, 1.0, 0.4444, 1.0, 0.4444, 1.0, 0.5556, 1.0, 0.5556, 1.0, 0.5556, 1.0, 0.5556, 1.0, 0.6667, 1.0, 0.6667, 1.0, 0.6667, 1.0, 0.6667, 1.0, 1.0, 1.0, 1.0, 1.0, 1.0, 1.0, 1.0, 1.0, 0.7778, 1.0, 0.7778, 1.0, 0.7778, 1.0, 0.7778, 1.0, 0.8889, 1.0, 0.8889, 1.0, 0.8889, 1.0, 0.8889, 1.0, 0.1111, 1.0, 0.1111, 1.0, 0.1111, 1.0, 0.1111, 1.0, 0.2222, 1.0, 0.2222, 1.0, 0.2222, 1.0, 0.2222, 1.0, 0.3333, 1.0, 0.3333, 1.0, 0.3333, 1.0, 0.3333, 1.0, 0.4444, 1.0, 0.4444, 1.0, 0.4444, 1.0, 0.4444, 1.0, 0.5556, 1.0, 0.5556, 1.0, 0.5556, 1.0, 0.5556, 1.0, 0.6667, 1.0, 0.6667, 1.0, 0.6667, 1.0, 0.6667, 1.0, 1.0, 1.0, 1.0, 1.0, 1.0, 1.0, 1.0, 1.0, 0.6667, 1.0, 0.7778, 1.0, 0.7778, 1.0, 0.6667, 1.0, 0.6667, 1.0, 0.6667, 1.0, 0.6667, 1.0, 0.6667, 1.0, 0.7778, 1.0, 0.8889, 1.0, 0.8889, 1.0, 0.7778, 1.0, 0.7778, 1.0, 0.7778, 1.0, 0.7778, 1.0, 0.7778, 1.0, 4.47e-08, 1.0, 0.1111, 1.0, 0.1111, 1.0, 4.47e-08, 1.0, 4.47e-08, 1.0, 4.47e-08, 1.0, 4.47e-08, 1.0, 4.47e-08, 1.0, 0.1111, 1.0, 0.2222, 1.0, 0.2222, 1.0, 0.1111, 1.0, 0.1111, 1.0, 0.1111, 1.0, 0.1111, 1.0, 0.1111, 1.0, 0.2222, 1.0, 0.3333, 1.0, 0.3333, 1.0, 0.2222, 1.0, 0.2222, 1.0, 0.2222, 1.0, 0.2222, 1.0, 0.2222, 1.0, 0.3333, 1.0, 0.4444, 1.0, 0.4444, 1.0, 0.3333, 1.0, 0.3333, 1.0, 0.3333, 1.0, 0.3333, 1.0, 0.3333, 1.0, 0.4444, 1.0, 0.5556, 1.0, 0.5556, 1.0, 0.4444, 1.0, 0.4444, 1.0, 0.4444, 1.0, 0.4444, 1.0, 0.4444, 1.0, 0.5556, 1.0, 0.6667, 1.0, 0.6667, 1.0, 0.5556, 1.0, 0.5556, 1.0, 0.5556, 1.0, 0.5556, 1.0, 0.5556, 1.0, 0.8889, 1.0, 1.0, 1.0, 1.0, 1.0, 0.8889, 1.0, 0.8889, 1.0, 0.8889, 1.0, 0.8889, 1.0, 0.8889, 1.0, 0.8889, 1.0, 0.8889, 1.0, 0.8889, 1.0, 0.8889, 1.0, 0.8889, 1.0, 1.0, 1.0, 1.0, 1.0, 0.8889, 1.0, 0.5556, 1.0, 0.5556, 1.0, 0.5556, 1.0, 0.5556, 1.0, 0.5556, 1.0, 0.6667, 1.0, 0.6667, 1.0, 0.5556, 1.0, 0.4444, 1.0, 0.4444, 1.0, 0.4444, 1.0, 0.4444, 1.0, 0.4444, 1.0, 0.5556, 1.0, 0.5556, 1.0, 0.4444, 1.0, 0.3333, 1.0, 0.3333, 1.0, 0.3333, 1.0, 0.3333, 1.0, 0.3333, 1.0, 0.4444, 1.0, 0.4444, 1.0, 0.3333, 1.0, 0.2222, 1.0, 0.2222, 1.0, 0.2222, 1.0, 0.2222, 1.0, 0.2222, 1.0, 0.3333, 1.0, 0.3333, 1.0, 0.2222, 1.0, 0.1111, 1.0, 0.1111, 1.0, 0.1111, 1.0, 0.1111, 1.0, 0.1111, 1.0, 0.2222, 1.0, 0.2222, 1.0, 0.1111, 1.0, 4.47e-08, 1.0, 4.47e-08, 1.0, 4.47e-08, 1.0, 4.47e-08, 1.0, 4.47e-08, 1.0, 0.1111, 1.0, 0.1111, 1.0, 4.47e-08, 1.0, 0.7778, 1.0, 0.7778, 1.0, 0.7778, 1.0, 0.7778, 1.0, 0.7778, 1.0, 0.8889, 1.0, 0.8889, 1.0, 0.7778, 1.0, 0.6667, 1.0, 0.6667, 1.0, 0.6667, 1.0, 0.6667, 1.0, 0.6667, 1.0, 0.7778, 1.0, 0.7778, 1.0, 0.6667, 1.0, 1.0, 1.0, 1.0, 1.0, 1.0, 1.0, 1.0, 1.0, 0.6667, 1.0, 0.6667, 1.0, 0.6667, 1.0, 0.6667, 1.0, 0.5556, 1.0, 0.5556, 1.0, 0.5556, 1.0, 0.5556, 1.0, 0.4444, 1.0, 0.4444, 1.0, 0.4444, 1.0, 0.4444, 1.0, 0.3333, 1.0, 0.3333, 1.0, 0.3333, 1.0, 0.3333, 1.0, 0.2222, 1.0, 0.2222, 1.0, 0.2222, 1.0, 0.2222, 1.0, 0.1111, 1.0, 0.1111, 1.0, 0.1111, 1.0, 0.1111, 1.0, 0.8889, 1.0, 0.8889, 1.0, 0.8889, 1.0, 0.8889, 1.0, 0.7778, 1.0, 0.7778, 1.0, 0.7778, 1.0, 0.7778, 1.0, 0.1111, 1.0, 0.1111, 1.0, 0.1111, 1.0, 0.1111, 1.0, 0.7778, 1.0, 0.7778, 1.0, 0.7778, 1.0, 0.7778, 1.0, 0.2222, 1.0, 0.1111, 1.0, 0.1111, 1.0, 0.2222, 1.0, 0.2222, 1.0, 0.2222, 1.0, 0.2222, 1.0, 0.2222, 1.0, 4.47e-08, 1.0, 4.47e-08, 1.0, 4.47e-08, 1.0, 4.47e-08, 1.0, 0.4444, 1.0, 0.5556, 1.0, 0.5556, 1.0, 0.4444, 1.0, 0.3333, 1.0, 0.3333, 1.0, 0.3333, 1.0, 0.3333, 1.0, 0.1111, 1.0, 0.1111, 1.0, 0.1111, 1.0, 0.1111, 1.0, 0.3333, 1.0, 0.2222, 1.0, 0.2222, 1.0, 0.3333, 1.0, 0.4444, 1.0, 0.4444, 1.0, 0.4444, 1.0, 0.4444, 1.0, 0.2222, 1.0, 0.2222, 1.0, 0.2222, 1.0, 0.2222, 1.0, 0.3333, 1.0, 0.4444, 1.0, 0.4444, 1.0, 0.3333, 1.0, 0.5556, 1.0, 0.5556, 1.0, 0.5556, 1.0, 0.5556, 1.0, 0.3333, 1.0, 0.3333, 1.0, 0.3333, 1.0, 0.3333, 1.0, 0.4444, 1.0, 0.3333, 1.0, 0.3333, 1.0, 0.4444, 1.0, 0.4444, 1.0, 0.4444, 1.0, 0.4444, 1.0, 0.4444, 1.0, 0.6667, 1.0, 0.6667, 1.0, 0.6667, 1.0, 0.6667, 1.0, 0.2222, 1.0, 0.3333, 1.0, 0.3333, 1.0, 0.2222, 1.0, 1.0, 1.0, 1.0, 1.0, 1.0, 1.0, 1.0, 1.0, 0.5556, 1.0, 0.5556, 1.0, 0.5556, 1.0, 0.5556, 1.0, 0.5556, 1.0, 0.4444, 1.0, 0.4444, 1.0, 0.5556, 1.0, 0.8889, 1.0, 0.8889, 1.0, 0.8889, 1.0, 0.8889, 1.0, 0.1111, 1.0, 0.2222, 1.0, 0.2222, 1.0, 0.1111, 1.0, 0.7778, 1.0, 0.6667, 1.0, 0.6667, 1.0, 0.7778, 1.0, 0.6667, 1.0, 0.5556, 1.0, 0.5556, 1.0, 0.6667, 1.0, 4.47e-08, 1.0, 0.1111, 1.0, 0.1111, 1.0, 4.47e-08, 1.0, 0.8889, 1.0, 0.7778, 1.0, 0.7778, 1.0, 0.8889, 1.0, 0.6667, 1.0, 0.7778, 1.0, 0.7778, 1.0, 0.6667, 1.0, 0.7778, 1.0, 0.7778, 1.0, 0.6667, 1.0, 0.6667, 1.0, 0.7778, 1.0, 0.7778, 1.0, 0.7778, 1.0, 0.7778, 1.0, 0.6667, 1.0, 0.6667, 1.0, 0.7778, 1.0, 0.7778, 1.0, 0.6667, 1.0, 0.6667, 1.0, 0.6667, 1.0, 0.6667, 1.0, 0.7778, 1.0, 0.8889, 1.0, 0.8889, 1.0, 0.7778, 1.0, 0.8889, 1.0, 0.8889, 1.0, 0.7778, 1.0, 0.7778, 1.0, 0.8889, 1.0, 0.8889, 1.0, 0.8889, 1.0, 0.8889, 1.0, 0.7778, 1.0, 0.7778, 1.0, 0.8889, 1.0, 0.8889, 1.0, 0.7778, 1.0, 0.7778, 1.0, 0.7778, 1.0, 0.7778, 1.0, 4.47e-08, 1.0, 0.1111, 1.0, 0.1111, 1.0, 4.47e-08, 1.0, 0.1111, 1.0, 0.1111, 1.0, 4.47e-08, 1.0, 4.47e-08, 1.0, 0.1111, 1.0, 0.1111, 1.0, 0.1111, 1.0, 0.1111, 1.0, 4.47e-08, 1.0, 4.47e-08, 1.0, 0.1111, 1.0, 0.1111, 1.0, 4.47e-08, 1.0, 4.47e-08, 1.0, 4.47e-08, 1.0, 4.47e-08, 1.0, 0.1111, 1.0, 0.2222, 1.0, 0.2222, 1.0, 0.1111, 1.0, 0.2222, 1.0, 0.2222, 1.0, 0.1111, 1.0, 0.1111, 1.0, 0.2222, 1.0, 0.2222, 1.0, 0.2222, 1.0, 0.2222, 1.0, 0.1111, 1.0, 0.1111, 1.0, 0.2222, 1.0, 0.2222, 1.0, 0.1111, 1.0, 0.1111, 1.0, 0.1111, 1.0, 0.1111, 1.0, 0.2222, 1.0, 0.3333, 1.0, 0.3333, 1.0, 0.2222, 1.0, 0.3333, 1.0, 0.3333, 1.0, 0.2222, 1.0, 0.2222, 1.0, 0.3333, 1.0, 0.3333, 1.0, 0.3333, 1.0, 0.3333, 1.0, 0.2222, 1.0, 0.2222, 1.0, 0.3333, 1.0, 0.3333, 1.0, 0.2222, 1.0, 0.2222, 1.0, 0.2222, 1.0, 0.2222, 1.0, 0.3333, 1.0, 0.4444, 1.0, 0.4444, 1.0, 0.3333, 1.0, 0.4444, 1.0, 0.4444, 1.0, 0.3333, 1.0, 0.3333, 1.0, 0.4444, 1.0, 0.4444, 1.0, 0.4444, 1.0, 0.4444, 1.0, 0.3333, 1.0, 0.3333, 1.0, 0.4444, 1.0, 0.4444, 1.0, 0.3333, 1.0, 0.3333, 1.0, 0.3333, 1.0, 0.3333, 1.0, 0.4444, 1.0, 0.5556, 1.0, 0.5556, 1.0, 0.4444, 1.0, 0.5556, 1.0, 0.5556, 1.0, 0.4444, 1.0, 0.4444, 1.0, 0.5556, 1.0, 0.5556, 1.0, 0.5556, 1.0, 0.5556, 1.0, 0.4444, 1.0, 0.4444, 1.0, 0.5556, 1.0, 0.5556, 1.0, 0.4444, 1.0, 0.4444, 1.0, 0.4444, 1.0, 0.4444, 1.0, 0.5556, 1.0, 0.6667, 1.0, 0.6667, 1.0, 0.5556, 1.0, 0.6667, 1.0, 0.6667, 1.0, 0.5556, 1.0, 0.5556, 1.0, 0.6667, 1.0, 0.6667, 1.0, 0.6667, 1.0, 0.6667, 1.0, 0.5556, 1.0, 0.5556, 1.0, 0.6667, 1.0, 0.6667, 1.0, 0.5556, 1.0, 0.5556, 1.0, 0.5556, 1.0, 0.5556, 1.0, 0.8889, 1.0, 1.0, 1.0, 1.0, 1.0, 0.8889, 1.0, 1.0, 1.0, 1.0, 1.0, 0.8889, 1.0, 0.8889, 1.0, 1.0, 1.0, 1.0, 1.0, 1.0, 1.0, 1.0, 1.0, 0.8889, 1.0, 0.8889, 1.0, 1.0, 1.0, 1.0, 1.0, 0.8889, 1.0, 0.8889, 1.0, 0.8889, 1.0, 0.8889, 1.0, 0.8889, 1.0, 1.0, 1.0, 1.0, 1.0, 0.8889, 1.0, 1.0, 1.0, 1.0, 1.0, 0.8889, 1.0, 0.8889, 1.0, 1.0, 1.0, 1.0, 1.0, 1.0, 1.0, 1.0, 1.0, 0.8889, 1.0, 0.8889, 1.0, 1.0, 1.0, 1.0, 1.0, 0.8889, 1.0, 0.8889, 1.0, 0.8889, 1.0, 0.8889, 1.0, 0.5556, 1.0, 0.6667, 1.0, 0.6667, 1.0, 0.5556, 1.0, 0.6667, 1.0, 0.6667, 1.0, 0.5556, 1.0, 0.5556, 1.0, 0.6667, 1.0, 0.6667, 1.0, 0.6667, 1.0, 0.6667, 1.0, 0.5556, 1.0, 0.5556, 1.0, 0.6667, 1.0, 0.6667, 1.0, 0.5556, 1.0, 0.5556, 1.0, 0.5556, 1.0, 0.5556, 1.0, 0.4444, 1.0, 0.5556, 1.0, 0.5556, 1.0, 0.4444, 1.0, 0.5556, 1.0, 0.5556, 1.0, 0.4444, 1.0, 0.4444, 1.0, 0.5556, 1.0, 0.5556, 1.0, 0.5556, 1.0, 0.5556, 1.0, 0.4444, 1.0, 0.4444, 1.0, 0.5556, 1.0, 0.5556, 1.0, 0.4444, 1.0, 0.4444, 1.0, 0.4444, 1.0, 0.4444, 1.0, 0.3333, 1.0, 0.4444, 1.0, 0.4444, 1.0, 0.3333, 1.0, 0.4444, 1.0, 0.4444, 1.0, 0.3333, 1.0, 0.3333, 1.0, 0.4444, 1.0, 0.4444, 1.0, 0.4444, 1.0, 0.4444, 1.0, 0.3333, 1.0, 0.3333, 1.0, 0.4444, 1.0, 0.4444, 1.0, 0.3333, 1.0, 0.3333, 1.0, 0.3333, 1.0, 0.3333, 1.0, 0.2222, 1.0, 0.3333, 1.0, 0.3333, 1.0, 0.2222, 1.0, 0.3333, 1.0, 0.3333, 1.0, 0.2222, 1.0, 0.2222, 1.0, 0.3333, 1.0, 0.3333, 1.0, 0.3333, 1.0, 0.3333, 1.0, 0.2222, 1.0, 0.2222, 1.0, 0.3333, 1.0, 0.3333, 1.0, 0.2222, 1.0, 0.2222, 1.0, 0.2222, 1.0, 0.2222, 1.0, 0.1111, 1.0, 0.2222, 1.0, 0.2222, 1.0, 0.1111, 1.0, 0.2222, 1.0, 0.2222, 1.0, 0.1111, 1.0, 0.1111, 1.0, 0.2222, 1.0, 0.2222, 1.0, 0.2222, 1.0, 0.2222, 1.0, 0.1111, 1.0, 0.1111, 1.0, 0.2222, 1.0, 0.2222, 1.0, 0.1111, 1.0, 0.1111, 1.0, 0.1111, 1.0, 0.1111, 1.0, 4.47e-08, 1.0, 0.1111, 1.0, 0.1111, 1.0, 4.47e-08, 1.0, 0.1111, 1.0, 0.1111, 1.0, 4.47e-08, 1.0, 4.47e-08, 1.0, 0.1111, 1.0, 0.1111, 1.0, 0.1111, 1.0, 0.1111, 1.0, 4.47e-08, 1.0, 4.47e-08, 1.0, 0.1111, 1.0, 0.1111, 1.0, 4.47e-08, 1.0, 4.47e-08, 1.0, 4.47e-08, 1.0, 4.47e-08, 1.0, 0.7778, 1.0, 0.8889, 1.0, 0.8889, 1.0, 0.7778, 1.0, 0.8889, 1.0, 0.8889, 1.0, 0.7778, 1.0, 0.7778, 1.0, 0.8889, 1.0, 0.8889, 1.0, 0.8889, 1.0, 0.8889, 1.0, 0.7778, 1.0, 0.7778, 1.0, 0.8889, 1.0, 0.8889, 1.0, 0.7778, 1.0, 0.7778, 1.0, 0.7778, 1.0, 0.7778, 1.0, 0.6667, 1.0, 0.7778, 1.0, 0.7778, 1.0, 0.6667, 1.0, 0.7778, 1.0, 0.7778, 1.0, 0.6667, 1.0, 0.6667, 1.0, 0.7778, 1.0, 0.7778, 1.0, 0.7778, 1.0, 0.7778, 1.0, 0.6667, 1.0, 0.6667, 1.0, 0.7778, 1.0, 0.7778, 1.0, 0.6667, 1.0, 0.6667, 1.0, 0.6667, 1.0, 0.6667, 1.0, 0.8889, 1.0, 1.0, 1.0, 1.0, 1.0, 0.8889, 1.0, 1.0, 1.0, 1.0, 1.0, 0.8889, 1.0, 0.8889, 1.0, 1.0, 1.0, 1.0, 1.0, 1.0, 1.0, 1.0, 1.0, 0.8889, 1.0, 0.8889, 1.0, 1.0, 1.0, 1.0, 1.0, 0.8889, 1.0, 0.8889, 1.0, 0.8889, 1.0, 0.8889, 1.0, 0.5556, 1.0, 0.6667, 1.0, 0.6667, 1.0, 0.5556, 1.0, 0.6667, 1.0, 0.6667, 1.0, 0.5556, 1.0, 0.5556, 1.0, 0.6667, 1.0, 0.6667, 1.0, 0.6667, 1.0, 0.6667, 1.0, 0.5556, 1.0, 0.5556, 1.0, 0.6667, 1.0, 0.6667, 1.0, 0.5556, 1.0, 0.5556, 1.0, 0.5556, 1.0, 0.5556, 1.0, 0.4444, 1.0, 0.5556, 1.0, 0.5556, 1.0, 0.4444, 1.0, 0.5556, 1.0, 0.5556, 1.0, 0.4444, 1.0, 0.4444, 1.0, 0.5556, 1.0, 0.5556, 1.0, 0.5556, 1.0, 0.5556, 1.0, 0.4444, 1.0, 0.4444, 1.0, 0.5556, 1.0, 0.5556, 1.0, 0.4444, 1.0, 0.4444, 1.0, 0.4444, 1.0, 0.4444, 1.0, 0.3333, 1.0, 0.4444, 1.0, 0.4444, 1.0, 0.3333, 1.0, 0.4444, 1.0, 0.4444, 1.0, 0.3333, 1.0, 0.3333, 1.0, 0.4444, 1.0, 0.4444, 1.0, 0.4444, 1.0, 0.4444, 1.0, 0.3333, 1.0, 0.3333, 1.0, 0.4444, 1.0, 0.4444, 1.0, 0.3333, 1.0, 0.3333, 1.0, 0.3333, 1.0, 0.3333, 1.0, 0.2222, 1.0, 0.3333, 1.0, 0.3333, 1.0, 0.2222, 1.0, 0.3333, 1.0, 0.3333, 1.0, 0.2222, 1.0, 0.2222, 1.0, 0.3333, 1.0, 0.3333, 1.0, 0.3333, 1.0, 0.3333, 1.0, 0.2222, 1.0, 0.2222, 1.0, 0.3333, 1.0, 0.3333, 1.0, 0.2222, 1.0, 0.2222, 1.0, 0.2222, 1.0, 0.2222, 1.0, 0.1111, 1.0, 0.2222, 1.0, 0.2222, 1.0, 0.1111, 1.0, 0.2222, 1.0, 0.2222, 1.0, 0.1111, 1.0, 0.1111, 1.0, 0.2222, 1.0, 0.2222, 1.0, 0.2222, 1.0, 0.2222, 1.0, 0.1111, 1.0, 0.1111, 1.0, 0.2222, 1.0, 0.2222, 1.0, 0.1111, 1.0, 0.1111, 1.0, 0.1111, 1.0, 0.1111, 1.0, 4.47e-08, 1.0, 0.1111, 1.0, 0.1111, 1.0, 4.47e-08, 1.0, 0.1111, 1.0, 0.1111, 1.0, 4.47e-08, 1.0, 4.47e-08, 1.0, 0.1111, 1.0, 0.1111, 1.0, 0.1111, 1.0, 0.1111, 1.0, 4.47e-08, 1.0, 4.47e-08, 1.0, 0.1111, 1.0, 0.1111, 1.0, 4.47e-08, 1.0, 4.47e-08, 1.0, 4.47e-08, 1.0, 4.47e-08, 1.0, 0.7778, 1.0, 0.8889, 1.0, 0.8889, 1.0, 0.7778, 1.0, 0.8889, 1.0, 0.8889, 1.0, 0.7778, 1.0, 0.7778, 1.0, 0.8889, 1.0, 0.8889, 1.0, 0.8889, 1.0, 0.8889, 1.0, 0.7778, 1.0, 0.7778, 1.0, 0.8889, 1.0, 0.8889, 1.0, 0.7778, 1.0, 0.7778, 1.0, 0.7778, 1.0, 0.7778, 1.0, 0.6667, 1.0, 0.7778, 1.0, 0.7778, 1.0, 0.6667, 1.0, 0.7778, 1.0, 0.7778, 1.0, 0.6667, 1.0, 0.6667, 1.0, 0.7778, 1.0, 0.7778, 1.0, 0.7778, 1.0, 0.7778, 1.0, 0.6667, 1.0, 0.6667, 1.0, 0.7778, 1.0, 0.7778, 1.0, 0.6667, 1.0, 0.6667, 1.0, 0.6667, 1.0, 0.6667, 1.0, 0.6667, 1.0, 0.7778, 1.0, 0.7778, 1.0, 0.6667, 1.0, 0.7778, 1.0, 0.7778, 1.0, 0.6667, 1.0, 0.6667, 1.0, 0.7778, 1.0, 0.7778, 1.0, 0.7778, 1.0, 0.7778, 1.0, 0.6667, 1.0, 0.6667, 1.0, 0.7778, 1.0, 0.7778, 1.0, 0.6667, 1.0, 0.6667, 1.0, 0.6667, 1.0, 0.6667, 1.0, 0.7778, 1.0, 0.8889, 1.0, 0.8889, 1.0, 0.7778, 1.0, 0.8889, 1.0, 0.8889, 1.0, 0.7778, 1.0, 0.7778, 1.0, 0.8889, 1.0, 0.8889, 1.0, 0.8889, 1.0, 0.8889, 1.0, 0.7778, 1.0, 0.7778, 1.0, 0.8889, 1.0, 0.8889, 1.0, 0.7778, 1.0, 0.7778, 1.0, 0.7778, 1.0, 0.7778, 1.0, 4.47e-08, 1.0, 0.1111, 1.0, 0.1111, 1.0, 4.47e-08, 1.0, 0.1111, 1.0, 0.1111, 1.0, 4.47e-08, 1.0, 4.47e-08, 1.0, 0.1111, 1.0, 0.1111, 1.0, 0.1111, 1.0, 0.1111, 1.0, 4.47e-08, 1.0, 4.47e-08, 1.0, 0.1111, 1.0, 0.1111, 1.0, 4.47e-08, 1.0, 4.47e-08, 1.0, 4.47e-08, 1.0, 4.47e-08, 1.0, 0.1111, 1.0, 0.2222, 1.0, 0.2222, 1.0, 0.1111, 1.0, 0.2222, 1.0, 0.2222, 1.0, 0.1111, 1.0, 0.1111, 1.0, 0.2222, 1.0, 0.2222, 1.0, 0.2222, 1.0, 0.2222, 1.0, 0.1111, 1.0, 0.1111, 1.0, 0.2222, 1.0, 0.2222, 1.0, 0.1111, 1.0, 0.1111, 1.0, 0.1111, 1.0, 0.1111, 1.0, 0.2222, 1.0, 0.3333, 1.0, 0.3333, 1.0, 0.2222, 1.0, 0.3333, 1.0, 0.3333, 1.0, 0.2222, 1.0, 0.2222, 1.0, 0.3333, 1.0, 0.3333, 1.0, 0.3333, 1.0, 0.3333, 1.0, 0.2222, 1.0, 0.2222, 1.0, 0.3333, 1.0, 0.3333, 1.0, 0.2222, 1.0, 0.2222, 1.0, 0.2222, 1.0, 0.2222, 1.0, 0.3333, 1.0, 0.4444, 1.0, 0.4444, 1.0, 0.3333, 1.0, 0.4444, 1.0, 0.4444, 1.0, 0.3333, 1.0, 0.3333, 1.0, 0.4444, 1.0, 0.4444, 1.0, 0.4444, 1.0, 0.4444, 1.0, 0.3333, 1.0, 0.3333, 1.0, 0.4444, 1.0, 0.4444, 1.0, 0.3333, 1.0, 0.3333, 1.0, 0.3333, 1.0, 0.3333, 1.0, 0.4444, 1.0, 0.5556, 1.0, 0.5556, 1.0, 0.4444, 1.0, 0.5556, 1.0, 0.5556, 1.0, 0.4444, 1.0, 0.4444, 1.0, 0.5556, 1.0, 0.5556, 1.0, 0.5556, 1.0, 0.5556, 1.0, 0.4444, 1.0, 0.4444, 1.0, 0.5556, 1.0, 0.5556, 1.0, 0.4444, 1.0, 0.4444, 1.0, 0.4444, 1.0, 0.4444, 1.0, 0.5556, 1.0, 0.6667, 1.0, 0.6667, 1.0, 0.5556, 1.0, 0.6667, 1.0, 0.6667, 1.0, 0.5556, 1.0, 0.5556, 1.0, 0.6667, 1.0, 0.6667, 1.0, 0.6667, 1.0, 0.6667, 1.0, 0.5556, 1.0, 0.5556, 1.0, 0.6667, 1.0, 0.6667, 1.0, 0.5556, 1.0, 0.5556, 1.0, 0.5556, 1.0, 0.5556, 1.0, 0.8889, 1.0, 1.0, 1.0, 1.0, 1.0, 0.8889, 1.0, 1.0, 1.0, 1.0, 1.0, 0.8889, 1.0, 0.8889, 1.0, 1.0, 1.0, 1.0, 1.0, 1.0, 1.0, 1.0, 1.0, 0.8889, 1.0, 0.8889, 1.0, 1.0, 1.0, 1.0, 1.0, 0.8889, 1.0, 0.8889, 1.0, 0.8889, 1.0, 0.8889, 1.0, 0.7968, 0.3057, 0.75, 0.3228, 0.75, 0.49, 0.9043, 0.4339, 0.8216, 0.2626, 0.7968, 0.3057, 0.9043, 0.4339, 0.9864, 0.2917, 0.813, 0.2136, 0.8216, 0.2626, 0.9864, 0.2917, 0.9578, 0.13, 0.7749, 0.1816, 0.813, 0.2136, 0.9578, 0.13, 0.8321, 0.02447, 0.7251, 0.1816, 0.7749, 0.1816, 0.8321, 0.02447, 0.6679, 0.02447, 0.687, 0.2136, 0.7251, 0.1816, 0.6679, 0.02447, 0.5422, 0.13, 0.6784, 0.2626, 0.687, 0.2136, 0.5422, 0.13, 0.5136, 0.2917, 0.7032, 0.3057, 0.6784, 0.2626, 0.5136, 0.2917, 0.5957, 0.4339, 0.75, 0.3228, 0.7032, 0.3057, 0.5957, 0.4339, 0.75, 0.49])
me_cylinder_001.materials.append(mat_eraser)
me_cylinder_001.materials.append(mat_metal_part_of_eraser)
me_cylinder_001.materials.append(mat_pencil_body)
me_cylinder_001.materials.append(mat_lead)
me_cylinder_001.materials.append(mat_shaved_body)
me_cylinder_001.use_remesh_fix_poles = True
me_cylinder_001.use_remesh_preserve_attributes = False
me_cylinder_001.use_mirror_vertex_groups = False
me_cylinder_001.update()

# ---- objects
ob_cylinder = bpy.data.objects.new('Cylinder', me_cylinder_001)

# ---- transforms, parenting, visibility, modifiers, constraints
ob_cylinder.location = (0.0, 0.0, 0.0)
ob_cylinder.scale = (0.05017, 0.05017, 1.0)
ob_cylinder.lineart.crease_threshold = 0.0

# ---- collection membership
col_collection.objects.link(ob_cylinder)

# ---- scene / render settings (as saved in the file)
scene.frame_start = 1; scene.frame_end = 250; scene.frame_set(1)
scene.render.engine = 'BLENDER_EEVEE_NEXT'
scene.cycles.use_denoising = False
scene.cycles.samples = 128
scene.cycles.sampling_pattern = 'TABULATED_SOBOL'
scene.cycles.use_adaptive_sampling = False
scene.cycles.use_light_tree = False
scene.view_settings.view_transform = 'Filmic'
bpy.context.view_layer.update()

# ---- added for rendering (the .blend has no active camera and no usable light): camera, sun
cam_auto = bpy.data.cameras.new('AutoCamera')
cam_auto.lens = 50.0
cam_auto.sensor_width = 36.0
cam_auto.clip_end = 1000.0
ob_auto_camera = bpy.data.objects.new('AutoCamera', cam_auto)
scene.collection.objects.link(ob_auto_camera)
ob_auto_camera.location = (2.10337, -2.52263, 1.81694)
ob_auto_camera.rotation_euler = (1.09748, -7.21219e-08, 0.694738)
scene.camera = ob_auto_camera
light_auto_sun = bpy.data.lights.new('AutoSun', 'SUN')
light_auto_sun.energy = 3.0
light_auto_sun.angle = 0.0523599
ob_auto_sun = bpy.data.objects.new('AutoSun', light_auto_sun)
scene.collection.objects.link(ob_auto_sun)
ob_auto_sun.rotation_euler = (0.872665, 0.174533, 0.523599)
bpy.context.view_layer.update()
